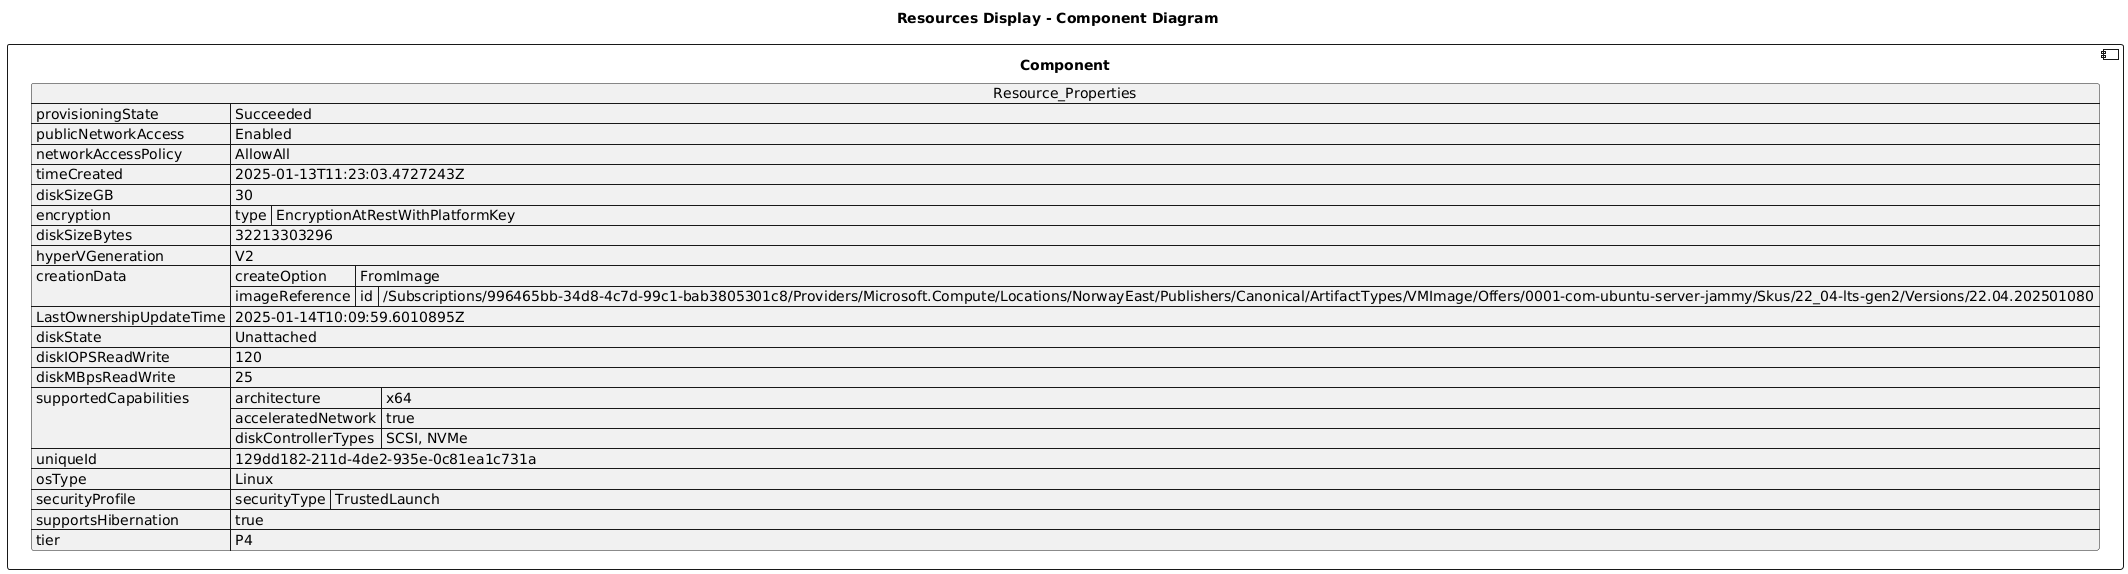

The diagram above was rendered by PlantUML. Its source (embedded in the PNG):
@startuml

title Resources Display - Component Diagram

component Component {

json  Resource_Properties {
  "provisioningState": "Succeeded",
  "publicNetworkAccess": "Enabled",
  "networkAccessPolicy": "AllowAll",
  "timeCreated": "2025-01-13T11:23:03.4727243Z",
  "diskSizeGB": 30,
  "encryption": {
    "type": "EncryptionAtRestWithPlatformKey"
  },
  "diskSizeBytes": 32213303296,
  "hyperVGeneration": "V2",
  "creationData": {
    "createOption": "FromImage",
    "imageReference": {
      "id": "/Subscriptions/996465bb-34d8-4c7d-99c1-bab3805301c8/Providers/Microsoft.Compute/Locations/NorwayEast/Publishers/Canonical/ArtifactTypes/VMImage/Offers/0001-com-ubuntu-server-jammy/Skus/22_04-lts-gen2/Versions/22.04.202501080"
    }
  },
  "LastOwnershipUpdateTime": "2025-01-14T10:09:59.6010895Z",
  "diskState": "Unattached",
  "diskIOPSReadWrite": 120,
  "diskMBpsReadWrite": 25,
  "supportedCapabilities": {
    "architecture": "x64",
    "acceleratedNetwork": true,
    "diskControllerTypes": "SCSI, NVMe"
  },
  "uniqueId": "129dd182-211d-4de2-935e-0c81ea1c731a",
  "osType": "Linux",
  "securityProfile": {
    "securityType": "TrustedLaunch"
  },
  "supportsHibernation": true,
  "tier": "P4"
}
}
@enduml